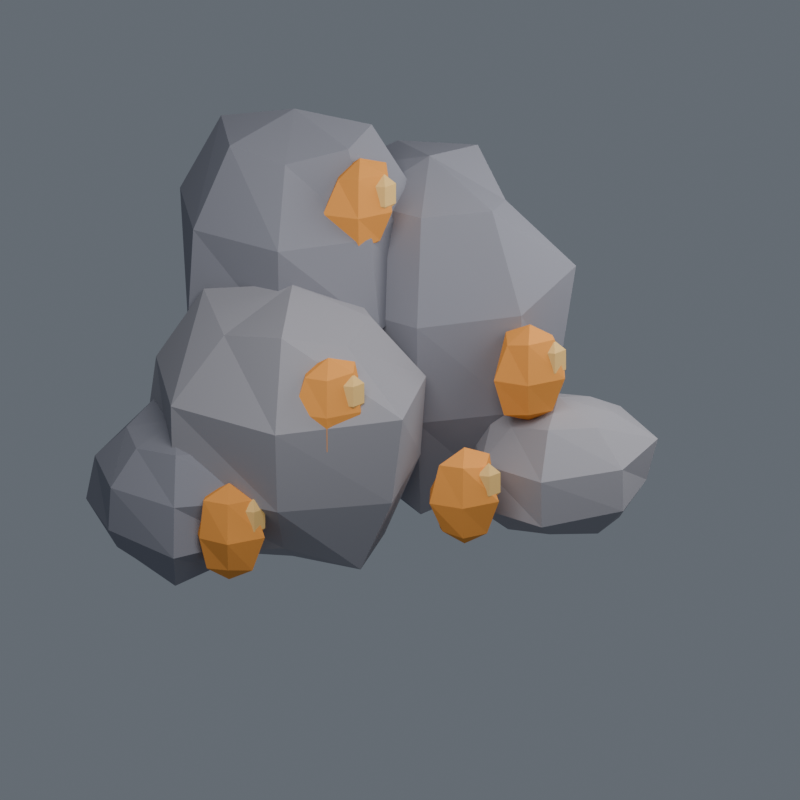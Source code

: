 # Source: CopperOutcrop.blend  (saved by Blender 5.2.45; exported with 4.5.12 LTS)
import bpy
from mathutils import Matrix  # noqa: F401  (used for matrix-valued properties, if any)

bpy.ops.wm.read_factory_settings(use_empty=True)
scene = bpy.context.scene
scene.name = 'Scene'

# ---- materials (node trees are filled in below, after node groups)
mat_copper = bpy.data.materials.new('copper')
mat_copper.diffuse_color = (1.0, 0.4, 0.09, 1.0)
mat_copper.roughness = 1.0
mat_copper_light = bpy.data.materials.new('copper_light')
mat_copper_light.diffuse_color = (1.0, 0.64, 0.23, 1.0)
mat_copper_light.roughness = 1.0
mat_stone = bpy.data.materials.new('stone')
mat_stone.diffuse_color = (0.29, 0.29, 0.33, 1.0)
mat_stone.roughness = 1.0
mat_stone_light = bpy.data.materials.new('stone_light')
mat_stone_light.diffuse_color = (0.37, 0.36, 0.39, 1.0)
mat_stone_light.roughness = 1.0

# ---- material node trees
mat_copper.use_nodes = True; mat_copper.node_tree.nodes.clear()
_N = mat_copper.node_tree.nodes; _L = mat_copper.node_tree.links
n0 = _N.new('ShaderNodeBsdfPrincipled'); n0.name = 'Principled BSDF'; n0.location = (0, 300)
n0.inputs[0].default_value = (1.0, 0.4, 0.09, 1.0)
n0.inputs[2].default_value = 0.9
n0.inputs[10].default_value = 0.005
n0.inputs[13].default_value = 0.0
n1 = _N.new('ShaderNodeOutputMaterial'); n1.name = 'Material Output'; n1.location = (280, 300)
_L.new(n0.outputs[0], n1.inputs[0])
n1.is_active_output = True
mat_copper_light.use_nodes = True; mat_copper_light.node_tree.nodes.clear()
_N = mat_copper_light.node_tree.nodes; _L = mat_copper_light.node_tree.links
n0 = _N.new('ShaderNodeBsdfPrincipled'); n0.name = 'Principled BSDF'; n0.location = (0, 300)
n0.inputs[0].default_value = (1.0, 0.64, 0.23, 1.0)
n0.inputs[2].default_value = 0.9
n0.inputs[10].default_value = 0.005
n0.inputs[13].default_value = 0.0
n1 = _N.new('ShaderNodeOutputMaterial'); n1.name = 'Material Output'; n1.location = (280, 300)
_L.new(n0.outputs[0], n1.inputs[0])
n1.is_active_output = True
mat_stone.use_nodes = True; mat_stone.node_tree.nodes.clear()
_N = mat_stone.node_tree.nodes; _L = mat_stone.node_tree.links
n0 = _N.new('ShaderNodeBsdfPrincipled'); n0.name = 'Principled BSDF'; n0.location = (0, 300)
n0.inputs[0].default_value = (0.29, 0.29, 0.33, 1.0)
n0.inputs[2].default_value = 0.9
n0.inputs[10].default_value = 0.005
n0.inputs[13].default_value = 0.0
n1 = _N.new('ShaderNodeOutputMaterial'); n1.name = 'Material Output'; n1.location = (280, 300)
_L.new(n0.outputs[0], n1.inputs[0])
n1.is_active_output = True
mat_stone_light.use_nodes = True; mat_stone_light.node_tree.nodes.clear()
_N = mat_stone_light.node_tree.nodes; _L = mat_stone_light.node_tree.links
n0 = _N.new('ShaderNodeBsdfPrincipled'); n0.name = 'Principled BSDF'; n0.location = (0, 300)
n0.inputs[0].default_value = (0.37, 0.36, 0.39, 1.0)
n0.inputs[2].default_value = 0.9
n0.inputs[10].default_value = 0.005
n0.inputs[13].default_value = 0.0
n1 = _N.new('ShaderNodeOutputMaterial'); n1.name = 'Material Output'; n1.location = (280, 300)
_L.new(n0.outputs[0], n1.inputs[0])
n1.is_active_output = True

# ---- world
world_studioworld = bpy.data.worlds.new('StudioWorld'); scene.world = world_studioworld
world_studioworld.use_nodes = True; world_studioworld.node_tree.nodes.clear()
_N = world_studioworld.node_tree.nodes; _L = world_studioworld.node_tree.links
n0 = _N.new('ShaderNodeBackground'); n0.name = 'Background'; n0.location = (-200, 100)
n0.inputs[0].default_value = (0.22, 0.25, 0.29, 1.0)
n0.inputs[1].default_value = 0.6
n1 = _N.new('ShaderNodeOutputWorld'); n1.name = 'World Output'; n1.location = (200, 100)
_L.new(n0.outputs[0], n1.inputs[0])
n1.is_active_output = True

# ---- cameras
cam_camera = bpy.data.cameras.new('Camera')
cam_camera.type = 'ORTHO'
cam_camera.ortho_scale = 6.5

# ---- lights
light_area = bpy.data.lights.new('Area', 'AREA')
light_area.energy = 350.0
light_area.shape = 'DISK'
light_area.size = 5.0
light_area.size_y = 1.0
light_area_001 = bpy.data.lights.new('Area.001', 'AREA')
light_area_001.energy = 180.0
light_area_001.shape = 'DISK'
light_area_001.size = 5.0
light_area_001.size_y = 1.0

# ---- meshes
me_copper_0 = bpy.data.meshes.new('copper_0')
me_copper_0.from_pydata([(-1.2, 1.075, -0.95), (-0.955, 1.175, -0.95), (-1.08, 1.181, -0.7712), (-1.2, 1.925, -0.95), (-1.08, 1.819, -0.7713), (-0.9856, 1.785, -0.95), (-0.8582, 1.5, -0.95), (-1.048, 1.5, -0.7231), (-1.311, 1.205, -0.7848), (-1.316, 1.809, -0.7768), (-1.359, 1.5, -0.7132), (-1.413, 1.217, -0.95), (-1.413, 1.783, -0.95), (-1.526, 1.5, -0.95), (-1.313, 1.199, -1.119), (-1.324, 1.83, -1.135), (-1.376, 1.5, -1.211), (-1.089, 1.206, -1.115), (-1.074, 1.835, -1.138), (-1.04, 1.5, -1.188)], [], [(0, 1, 2), (3, 4, 5), (1, 6, 7), (1, 7, 2), (6, 5, 4), (6, 4, 7), (0, 2, 8), (3, 9, 4), (2, 7, 10), (2, 10, 8), (7, 4, 9), (7, 9, 10), (0, 8, 11), (3, 12, 9), (8, 10, 13), (8, 13, 11), (10, 9, 12), (10, 12, 13), (0, 11, 14), (3, 15, 12), (11, 13, 16), (11, 16, 14), (13, 12, 15), (13, 15, 16), (0, 14, 17), (3, 18, 15), (14, 16, 19), (14, 19, 17), (16, 15, 18), (16, 18, 19), (0, 17, 1), (3, 5, 18), (17, 19, 6), (17, 6, 1), (19, 18, 5), (19, 5, 6)])
me_copper_0.materials.append(mat_copper)
me_copper_0.update()
me_copper_1 = bpy.data.meshes.new('copper_1')
me_copper_1.from_pydata([(-0.4, 0.275, -1.25), (-0.1936, 0.4259, -1.25), (-0.2774, 0.3744, -1.068), (-0.4, 1.125, -1.25), (-0.3004, 0.9646, -1.102), (-0.1595, 1.019, -1.25), (-0.06836, 0.7, -1.25), (-0.2289, 0.7, -0.9953), (-0.5203, 0.3805, -1.071), (-0.5117, 0.9966, -1.084), (-0.5444, 0.7, -1.035), (-0.613, 0.4171, -1.25), (-0.6383, 1.016, -1.25), (-0.6838, 0.7, -1.25), (-0.513, 0.3998, -1.418), (-0.5058, 0.981, -1.407), (-0.5729, 0.7, -1.507), (-0.2882, 0.4031, -1.416), (-0.2748, 1.033, -1.436), (-0.2426, 0.7, -1.484)], [], [(0, 1, 2), (3, 4, 5), (1, 6, 7), (1, 7, 2), (6, 5, 4), (6, 4, 7), (0, 2, 8), (3, 9, 4), (2, 7, 10), (2, 10, 8), (7, 4, 9), (7, 9, 10), (0, 8, 11), (3, 12, 9), (8, 10, 13), (8, 13, 11), (10, 9, 12), (10, 12, 13), (0, 11, 14), (3, 15, 12), (11, 13, 16), (11, 16, 14), (13, 12, 15), (13, 15, 16), (0, 14, 17), (3, 18, 15), (14, 16, 19), (14, 19, 17), (16, 15, 18), (16, 18, 19), (0, 17, 1), (3, 5, 18), (17, 19, 6), (17, 6, 1), (19, 18, 5), (19, 5, 6)])
me_copper_1.materials.append(mat_copper)
me_copper_1.update()
me_copper_2 = bpy.data.meshes.new('copper_2')
me_copper_2.from_pydata([(0.8, 1.275, -1.1), (1.051, 1.367, -1.1), (0.9253, 1.367, -0.9135), (0.8, 2.125, -1.1), (0.9102, 1.993, -0.9359), (1.023, 1.996, -1.1), (1.133, 1.7, -1.1), (0.9526, 1.7, -0.8728), (0.6989, 1.431, -0.9495), (0.6808, 2.017, -0.9226), (0.6359, 1.7, -0.8558), (0.5963, 1.429, -1.1), (0.5469, 2.036, -1.1), (0.4718, 1.7, -1.1), (0.6778, 1.375, -1.282), (0.6747, 2.033, -1.287), (0.6369, 1.7, -1.343), (0.9195, 1.382, -1.278), (0.9143, 2.004, -1.27), (0.9469, 1.7, -1.319)], [], [(0, 1, 2), (3, 4, 5), (1, 6, 7), (1, 7, 2), (6, 5, 4), (6, 4, 7), (0, 2, 8), (3, 9, 4), (2, 7, 10), (2, 10, 8), (7, 4, 9), (7, 9, 10), (0, 8, 11), (3, 12, 9), (8, 10, 13), (8, 13, 11), (10, 9, 12), (10, 12, 13), (0, 11, 14), (3, 15, 12), (11, 13, 16), (11, 16, 14), (13, 12, 15), (13, 15, 16), (0, 14, 17), (3, 18, 15), (14, 16, 19), (14, 19, 17), (16, 15, 18), (16, 18, 19), (0, 17, 1), (3, 5, 18), (17, 19, 6), (17, 6, 1), (19, 18, 5), (19, 5, 6)])
me_copper_2.materials.append(mat_copper)
me_copper_2.update()
me_copper_3 = bpy.data.meshes.new('copper_3')
me_copper_3.from_pydata([(1.5, 0.175, -0.7), (1.712, 0.3184, -0.7), (1.614, 0.2963, -0.5298), (1.5, 1.025, -0.7), (1.612, 0.8988, -0.5326), (1.745, 0.9248, -0.7), (1.783, 0.6, -0.7), (1.673, 0.6, -0.4426), (1.39, 0.3089, -0.5369), (1.383, 0.9106, -0.526), (1.349, 0.6, -0.4756), (1.268, 0.292, -0.7), (1.293, 0.8753, -0.7), (1.2, 0.6, -0.7), (1.383, 0.2904, -0.8735), (1.383, 0.9102, -0.8739), (1.321, 0.6, -0.9665), (1.601, 0.3308, -0.8508), (1.623, 0.9271, -0.8833), (1.659, 0.6, -0.9365)], [], [(0, 1, 2), (3, 4, 5), (1, 6, 7), (1, 7, 2), (6, 5, 4), (6, 4, 7), (0, 2, 8), (3, 9, 4), (2, 7, 10), (2, 10, 8), (7, 4, 9), (7, 9, 10), (0, 8, 11), (3, 12, 9), (8, 10, 13), (8, 13, 11), (10, 9, 12), (10, 12, 13), (0, 11, 14), (3, 15, 12), (11, 13, 16), (11, 16, 14), (13, 12, 15), (13, 15, 16), (0, 14, 17), (3, 18, 15), (14, 16, 19), (14, 19, 17), (16, 15, 18), (16, 18, 19), (0, 17, 1), (3, 5, 18), (17, 19, 6), (17, 6, 1), (19, 18, 5), (19, 5, 6)])
me_copper_3.materials.append(mat_copper)
me_copper_3.update()
me_copper_4 = bpy.data.meshes.new('copper_4')
me_copper_4.from_pydata([(-0.1, 2.475, -0.1), (0.1119, 2.619, -0.1), (0.002362, 2.628, 0.05236), (-0.1, 3.325, -0.1), (0.002444, 3.172, 0.05249), (0.1085, 3.177, -0.1), (0.2521, 2.9, -0.1), (0.07154, 2.9, 0.1553), (-0.2103, 2.607, 0.0642), (-0.2054, 3.18, 0.05686), (-0.2702, 2.9, 0.1533), (-0.3075, 2.624, -0.1), (-0.3495, 3.231, -0.1), (-0.3986, 2.9, -0.1), (-0.2014, 2.631, -0.2509), (-0.2221, 3.224, -0.2817), (-0.2614, 2.9, -0.3403), (0.01046, 2.607, -0.2644), (0.02146, 3.223, -0.2808), (0.05142, 2.9, -0.3254)], [], [(0, 1, 2), (3, 4, 5), (1, 6, 7), (1, 7, 2), (6, 5, 4), (6, 4, 7), (0, 2, 8), (3, 9, 4), (2, 7, 10), (2, 10, 8), (7, 4, 9), (7, 9, 10), (0, 8, 11), (3, 12, 9), (8, 10, 13), (8, 13, 11), (10, 9, 12), (10, 12, 13), (0, 11, 14), (3, 15, 12), (11, 13, 16), (11, 16, 14), (13, 12, 15), (13, 15, 16), (0, 14, 17), (3, 18, 15), (14, 16, 19), (14, 19, 17), (16, 15, 18), (16, 18, 19), (0, 17, 1), (3, 5, 18), (17, 19, 6), (17, 6, 1), (19, 18, 5), (19, 5, 6)])
me_copper_4.materials.append(mat_copper)
me_copper_4.update()
me_copper_5 = bpy.data.meshes.new('copper_5')
me_copper_5.from_pydata([(-1.7, 0.075, -0.4), (-1.467, 0.1906, -0.4), (-1.58, 0.182, -0.2218), (-1.7, 0.925, -0.4), (-1.594, 0.7822, -0.2418), (-1.475, 0.7983, -0.4), (-1.416, 0.5, -0.4), (-1.541, 0.5, -0.1638), (-1.821, 0.1782, -0.2197), (-1.814, 0.8037, -0.2298), (-1.877, 0.5, -0.1365), (-1.95, 0.1676, -0.4), (-1.93, 0.8059, -0.4), (-2.031, 0.5, -0.4), (-1.82, 0.1822, -0.5781), (-1.8, 0.7654, -0.5487), (-1.875, 0.5, -0.6611), (-1.575, 0.169, -0.5855), (-1.595, 0.7801, -0.557), (-1.555, 0.5, -0.616)], [], [(0, 1, 2), (3, 4, 5), (1, 6, 7), (1, 7, 2), (6, 5, 4), (6, 4, 7), (0, 2, 8), (3, 9, 4), (2, 7, 10), (2, 10, 8), (7, 4, 9), (7, 9, 10), (0, 8, 11), (3, 12, 9), (8, 10, 13), (8, 13, 11), (10, 9, 12), (10, 12, 13), (0, 11, 14), (3, 15, 12), (11, 13, 16), (11, 16, 14), (13, 12, 15), (13, 15, 16), (0, 14, 17), (3, 18, 15), (14, 16, 19), (14, 19, 17), (16, 15, 18), (16, 18, 19), (0, 17, 1), (3, 5, 18), (17, 19, 6), (17, 6, 1), (19, 18, 5), (19, 5, 6)])
me_copper_5.materials.append(mat_copper)
me_copper_5.update()
me_copper_highlight_0 = bpy.data.meshes.new('copper_highlight_0')
me_copper_highlight_0.from_pydata([(-1.32, 1.475, -1.13), (-1.212, 1.562, -1.13), (-1.287, 1.562, -1.06), (-1.32, 1.825, -1.13), (-1.287, 1.737, -1.06), (-1.212, 1.737, -1.13), (-1.408, 1.562, -1.087), (-1.408, 1.737, -1.087), (-1.408, 1.562, -1.173), (-1.408, 1.737, -1.173), (-1.287, 1.562, -1.2), (-1.287, 1.737, -1.2)], [], [(0, 1, 2), (3, 4, 5), (1, 5, 4), (1, 4, 2), (0, 2, 6), (3, 7, 4), (2, 4, 7), (2, 7, 6), (0, 6, 8), (3, 9, 7), (6, 7, 9), (6, 9, 8), (0, 8, 10), (3, 11, 9), (8, 9, 11), (8, 11, 10), (0, 10, 1), (3, 5, 11), (10, 11, 5), (10, 5, 1)])
me_copper_highlight_0.materials.append(mat_copper_light)
me_copper_highlight_0.update()
me_copper_highlight_1 = bpy.data.meshes.new('copper_highlight_1')
me_copper_highlight_1.from_pydata([(-0.52, 0.675, -1.43), (-0.4117, 0.7625, -1.43), (-0.4865, 0.7625, -1.36), (-0.52, 1.025, -1.43), (-0.4865, 0.9375, -1.36), (-0.4117, 0.9375, -1.43), (-0.6076, 0.7625, -1.387), (-0.6076, 0.9375, -1.387), (-0.6076, 0.7625, -1.473), (-0.6076, 0.9375, -1.473), (-0.4865, 0.7625, -1.5), (-0.4865, 0.9375, -1.5)], [], [(0, 1, 2), (3, 4, 5), (1, 5, 4), (1, 4, 2), (0, 2, 6), (3, 7, 4), (2, 4, 7), (2, 7, 6), (0, 6, 8), (3, 9, 7), (6, 7, 9), (6, 9, 8), (0, 8, 10), (3, 11, 9), (8, 9, 11), (8, 11, 10), (0, 10, 1), (3, 5, 11), (10, 11, 5), (10, 5, 1)])
me_copper_highlight_1.materials.append(mat_copper_light)
me_copper_highlight_1.update()
me_copper_highlight_2 = bpy.data.meshes.new('copper_highlight_2')
me_copper_highlight_2.from_pydata([(0.68, 1.675, -1.28), (0.7883, 1.763, -1.28), (0.7135, 1.763, -1.21), (0.68, 2.025, -1.28), (0.7135, 1.938, -1.21), (0.7883, 1.938, -1.28), (0.5924, 1.763, -1.237), (0.5924, 1.938, -1.237), (0.5924, 1.763, -1.323), (0.5924, 1.938, -1.323), (0.7135, 1.763, -1.35), (0.7135, 1.938, -1.35)], [], [(0, 1, 2), (3, 4, 5), (1, 5, 4), (1, 4, 2), (0, 2, 6), (3, 7, 4), (2, 4, 7), (2, 7, 6), (0, 6, 8), (3, 9, 7), (6, 7, 9), (6, 9, 8), (0, 8, 10), (3, 11, 9), (8, 9, 11), (8, 11, 10), (0, 10, 1), (3, 5, 11), (10, 11, 5), (10, 5, 1)])
me_copper_highlight_2.materials.append(mat_copper_light)
me_copper_highlight_2.update()
me_copper_highlight_3 = bpy.data.meshes.new('copper_highlight_3')
me_copper_highlight_3.from_pydata([(1.38, 0.575, -0.88), (1.488, 0.6625, -0.88), (1.413, 0.6625, -0.81), (1.38, 0.925, -0.88), (1.413, 0.8375, -0.81), (1.488, 0.8375, -0.88), (1.292, 0.6625, -0.8367), (1.292, 0.8375, -0.8367), (1.292, 0.6625, -0.9233), (1.292, 0.8375, -0.9233), (1.413, 0.6625, -0.95), (1.413, 0.8375, -0.95)], [], [(0, 1, 2), (3, 4, 5), (1, 5, 4), (1, 4, 2), (0, 2, 6), (3, 7, 4), (2, 4, 7), (2, 7, 6), (0, 6, 8), (3, 9, 7), (6, 7, 9), (6, 9, 8), (0, 8, 10), (3, 11, 9), (8, 9, 11), (8, 11, 10), (0, 10, 1), (3, 5, 11), (10, 11, 5), (10, 5, 1)])
me_copper_highlight_3.materials.append(mat_copper_light)
me_copper_highlight_3.update()
me_copper_highlight_4 = bpy.data.meshes.new('copper_highlight_4')
me_copper_highlight_4.from_pydata([(-0.22, 2.875, -0.28), (-0.1117, 2.963, -0.28), (-0.1865, 2.963, -0.21), (-0.22, 3.225, -0.28), (-0.1865, 3.138, -0.21), (-0.1117, 3.138, -0.28), (-0.3076, 2.963, -0.2367), (-0.3076, 3.138, -0.2367), (-0.3076, 2.963, -0.3233), (-0.3076, 3.138, -0.3233), (-0.1865, 2.963, -0.35), (-0.1865, 3.138, -0.35)], [], [(0, 1, 2), (3, 4, 5), (1, 5, 4), (1, 4, 2), (0, 2, 6), (3, 7, 4), (2, 4, 7), (2, 7, 6), (0, 6, 8), (3, 9, 7), (6, 7, 9), (6, 9, 8), (0, 8, 10), (3, 11, 9), (8, 9, 11), (8, 11, 10), (0, 10, 1), (3, 5, 11), (10, 11, 5), (10, 5, 1)])
me_copper_highlight_4.materials.append(mat_copper_light)
me_copper_highlight_4.update()
me_copper_highlight_5 = bpy.data.meshes.new('copper_highlight_5')
me_copper_highlight_5.from_pydata([(-1.82, 0.475, -0.58), (-1.712, 0.5625, -0.58), (-1.787, 0.5625, -0.51), (-1.82, 0.825, -0.58), (-1.787, 0.7375, -0.51), (-1.712, 0.7375, -0.58), (-1.908, 0.5625, -0.5367), (-1.908, 0.7375, -0.5367), (-1.908, 0.5625, -0.6233), (-1.908, 0.7375, -0.6233), (-1.787, 0.5625, -0.65), (-1.787, 0.7375, -0.65)], [], [(0, 1, 2), (3, 4, 5), (1, 5, 4), (1, 4, 2), (0, 2, 6), (3, 7, 4), (2, 4, 7), (2, 7, 6), (0, 6, 8), (3, 9, 7), (6, 7, 9), (6, 9, 8), (0, 8, 10), (3, 11, 9), (8, 9, 11), (8, 11, 10), (0, 10, 1), (3, 5, 11), (10, 11, 5), (10, 5, 1)])
me_copper_highlight_5.materials.append(mat_copper_light)
me_copper_highlight_5.update()
me_rock_0 = bpy.data.meshes.new('rock_0')
me_rock_0.from_pydata([(-1.0, 0.0, 0.3), (-0.3669, 0.3633, 0.3), (-0.6187, 0.4021, 0.8197), (-1.0, 3.0, 0.3), (-0.5551, 2.781, 0.9064), (-0.3034, 2.751, 0.3), (0.1726, 1.003, 0.3), (-0.2747, 1.007, 1.289), (0.01875, 1.932, 0.3), (-0.2481, 2.011, 1.325), (-1.147, 0.3167, 0.9984), (-1.163, 2.817, 1.077), (-1.227, 1.067, 1.382), (-1.263, 2.0, 1.551), (-1.559, 0.387, 0.5924), (-1.665, 2.824, 0.6479), (-1.994, 1.032, 0.8204), (-2.058, 1.998, 0.8538), (-1.546, 0.4127, 0.01438), (-1.549, 2.593, 0.01283), (-1.933, 1.061, -0.1882), (-2.056, 1.997, -0.253), (-1.147, 0.3151, -0.3994), (-1.154, 2.744, -0.4345), (-1.224, 1.073, -0.768), (-1.225, 1.929, -0.7737), (-0.5363, 0.1647, -0.3321), (-0.5612, 2.764, -0.2981), (-0.3825, 1.08, -0.5416), (-0.3492, 1.942, -0.587)], [], [(0, 1, 2), (3, 4, 5), (1, 6, 7), (1, 7, 2), (6, 8, 9), (6, 9, 7), (8, 5, 4), (8, 4, 9), (0, 2, 10), (3, 11, 4), (2, 7, 12), (2, 12, 10), (7, 9, 13), (7, 13, 12), (9, 4, 11), (9, 11, 13), (0, 10, 14), (3, 15, 11), (10, 12, 16), (10, 16, 14), (12, 13, 17), (12, 17, 16), (13, 11, 15), (13, 15, 17), (0, 14, 18), (3, 19, 15), (14, 16, 20), (14, 20, 18), (16, 17, 21), (16, 21, 20), (17, 15, 19), (17, 19, 21), (0, 18, 22), (3, 23, 19), (18, 20, 24), (18, 24, 22), (20, 21, 25), (20, 25, 24), (21, 19, 23), (21, 23, 25), (0, 22, 26), (3, 27, 23), (22, 24, 28), (22, 28, 26), (24, 25, 29), (24, 29, 28), (25, 23, 27), (25, 27, 29), (0, 26, 1), (3, 5, 27), (26, 28, 6), (26, 6, 1), (28, 29, 8), (28, 8, 6), (29, 27, 5), (29, 5, 8)])
me_rock_0.materials.append(mat_stone)
me_rock_0.update()
me_rock_1 = bpy.data.meshes.new('rock_1')
me_rock_1.from_pydata([(0.6, 0.0, -0.2), (1.326, 0.2005, -0.2), (1.065, 0.1728, 0.4078), (0.6, 2.4, -0.2), (1.071, 2.24, 0.4154), (1.248, 2.092, -0.2), (1.732, 0.8322, -0.2), (1.387, 0.7897, 0.8284), (1.753, 1.575, -0.2), (1.324, 1.577, 0.746), (0.4319, 0.1604, 0.5671), (0.4567, 2.087, 0.4542), (0.337, 0.8159, 1.0), (0.3757, 1.527, 0.8236), (-0.103, 0.1261, 0.1526), (-0.05341, 2.198, 0.1278), (-0.5272, 0.7935, 0.3654), (-0.3583, 1.546, 0.2807), (-0.07208, 0.1733, -0.5371), (0.02144, 2.084, -0.4902), (-0.3328, 0.8636, -0.6679), (-0.3738, 1.551, -0.6885), (0.4271, 0.1308, -0.9889), (0.4618, 2.055, -0.8307), (0.3479, 0.8319, -1.35), (0.3207, 1.608, -1.475), (0.9901, 0.3389, -0.7095), (1.079, 2.257, -0.8256), (1.268, 0.8517, -1.073), (1.357, 1.594, -1.189)], [], [(0, 1, 2), (3, 4, 5), (1, 6, 7), (1, 7, 2), (6, 8, 9), (6, 9, 7), (8, 5, 4), (8, 4, 9), (0, 2, 10), (3, 11, 4), (2, 7, 12), (2, 12, 10), (7, 9, 13), (7, 13, 12), (9, 4, 11), (9, 11, 13), (0, 10, 14), (3, 15, 11), (10, 12, 16), (10, 16, 14), (12, 13, 17), (12, 17, 16), (13, 11, 15), (13, 15, 17), (0, 14, 18), (3, 19, 15), (14, 16, 20), (14, 20, 18), (16, 17, 21), (16, 21, 20), (17, 15, 19), (17, 19, 21), (0, 18, 22), (3, 23, 19), (18, 20, 24), (18, 24, 22), (20, 21, 25), (20, 25, 24), (21, 19, 23), (21, 23, 25), (0, 22, 26), (3, 27, 23), (22, 24, 28), (22, 28, 26), (24, 25, 29), (24, 29, 28), (25, 23, 27), (25, 27, 29), (0, 26, 1), (3, 5, 27), (26, 28, 6), (26, 6, 1), (28, 29, 8), (28, 8, 6), (29, 27, 5), (29, 5, 8)])
me_rock_1.materials.append(mat_stone_light)
me_rock_1.update()
me_rock_2 = bpy.data.meshes.new('rock_2')
me_rock_2.from_pydata([(0.1, 1.05, 0.6), (0.7292, 1.218, 0.6), (0.4948, 1.211, 1.095), (0.1, 3.55, 0.6), (0.4968, 3.395, 1.098), (0.714, 3.356, 0.6), (1.11, 1.89, 0.6), (0.6749, 1.925, 1.321), (1.06, 2.69, 0.6), (0.7189, 2.703, 1.376), (-0.03032, 1.292, 1.171), (-0.02563, 3.271, 1.15), (-0.1254, 1.889, 1.587), (-0.09604, 2.658, 1.459), (-0.3993, 1.347, 0.8404), (-0.3779, 3.213, 0.8301), (-0.7101, 1.935, 0.9901), (-0.7679, 2.691, 1.018), (-0.3661, 1.41, 0.3755), (-0.4677, 3.384, 0.3266), (-0.819, 1.886, 0.1575), (-0.8196, 2.715, 0.1571), (-0.03591, 1.249, 0.004559), (-0.04036, 3.385, -0.01496), (-0.1233, 1.892, -0.3784), (-0.09972, 2.665, -0.275), (0.4639, 1.296, 0.1437), (0.4617, 3.298, 0.1465), (0.6807, 1.922, -0.1282), (0.7361, 2.714, -0.1977)], [], [(0, 1, 2), (3, 4, 5), (1, 6, 7), (1, 7, 2), (6, 8, 9), (6, 9, 7), (8, 5, 4), (8, 4, 9), (0, 2, 10), (3, 11, 4), (2, 7, 12), (2, 12, 10), (7, 9, 13), (7, 13, 12), (9, 4, 11), (9, 11, 13), (0, 10, 14), (3, 15, 11), (10, 12, 16), (10, 16, 14), (12, 13, 17), (12, 17, 16), (13, 11, 15), (13, 15, 17), (0, 14, 18), (3, 19, 15), (14, 16, 20), (14, 20, 18), (16, 17, 21), (16, 21, 20), (17, 15, 19), (17, 19, 21), (0, 18, 22), (3, 23, 19), (18, 20, 24), (18, 24, 22), (20, 21, 25), (20, 25, 24), (21, 19, 23), (21, 23, 25), (0, 22, 26), (3, 27, 23), (22, 24, 28), (22, 28, 26), (24, 25, 29), (24, 29, 28), (25, 23, 27), (25, 27, 29), (0, 26, 1), (3, 5, 27), (26, 28, 6), (26, 6, 1), (28, 29, 8), (28, 8, 6), (29, 27, 5), (29, 5, 8)])
me_rock_2.materials.append(mat_stone)
me_rock_2.update()
me_rock_3 = bpy.data.meshes.new('rock_3')
me_rock_3.from_pydata([(-1.5, 0.0, -0.9), (-1.022, 0.1351, -0.9), (-1.215, 0.1553, -0.5632), (-1.5, 1.2, -0.9), (-1.162, 1.127, -0.5007), (-1.055, 1.033, -0.9), (-0.6902, 0.4143, -0.9), (-1.052, 0.4352, -0.3712), (-0.7646, 0.7687, -0.9), (-1.029, 0.7731, -0.3447), (-1.615, 0.09701, -0.425), (-1.606, 1.061, -0.4647), (-1.677, 0.4175, -0.17), (-1.685, 0.7911, -0.1355), (-1.904, 0.1644, -0.7169), (-1.912, 1.044, -0.7134), (-2.153, 0.4337, -0.604), (-2.307, 0.8053, -0.5344), (-1.954, 0.1104, -1.106), (-1.909, 1.041, -1.085), (-2.157, 0.4328, -1.198), (-2.242, 0.7888, -1.236), (-1.608, 0.1302, -1.344), (-1.606, 1.063, -1.337), (-1.677, 0.4179, -1.628), (-1.675, 0.7808, -1.623), (-1.222, 0.1661, -1.229), (-1.165, 1.122, -1.296), (-0.9564, 0.4, -1.542), (-0.9384, 0.8066, -1.563)], [], [(0, 1, 2), (3, 4, 5), (1, 6, 7), (1, 7, 2), (6, 8, 9), (6, 9, 7), (8, 5, 4), (8, 4, 9), (0, 2, 10), (3, 11, 4), (2, 7, 12), (2, 12, 10), (7, 9, 13), (7, 13, 12), (9, 4, 11), (9, 11, 13), (0, 10, 14), (3, 15, 11), (10, 12, 16), (10, 16, 14), (12, 13, 17), (12, 17, 16), (13, 11, 15), (13, 15, 17), (0, 14, 18), (3, 19, 15), (14, 16, 20), (14, 20, 18), (16, 17, 21), (16, 21, 20), (17, 15, 19), (17, 19, 21), (0, 18, 22), (3, 23, 19), (18, 20, 24), (18, 24, 22), (20, 21, 25), (20, 25, 24), (21, 19, 23), (21, 23, 25), (0, 22, 26), (3, 27, 23), (22, 24, 28), (22, 28, 26), (24, 25, 29), (24, 29, 28), (25, 23, 27), (25, 27, 29), (0, 26, 1), (3, 5, 27), (26, 28, 6), (26, 6, 1), (28, 29, 8), (28, 8, 6), (29, 27, 5), (29, 5, 8)])
me_rock_3.materials.append(mat_stone_light)
me_rock_3.update()
me_rock_4 = bpy.data.meshes.new('rock_4')
me_rock_4.from_pydata([(1.5, 0.0, 0.1), (1.912, 0.1586, 0.1), (1.805, 0.06579, 0.5595), (1.5, 1.3, 0.1), (1.759, 1.145, 0.4896), (1.9, 1.127, 0.1), (2.164, 0.4631, 0.1), (1.96, 0.4423, 0.792), (2.143, 0.8311, 0.1), (1.916, 0.838, 0.7265), (1.411, 0.1713, 0.5695), (1.39, 1.238, 0.6766), (1.343, 0.4511, 0.9263), (1.36, 0.8277, 0.8384), (1.083, 0.09829, 0.3408), (1.144, 1.121, 0.3055), (0.8646, 0.4514, 0.4672), (0.8933, 0.8396, 0.4506), (1.142, 0.1765, -0.1067), (1.091, 1.191, -0.1361), (0.8581, 0.4494, -0.2709), (0.8716, 0.8464, -0.2632), (1.408, 0.156, -0.3845), (1.405, 1.16, -0.4005), (1.353, 0.464, -0.6729), (1.326, 0.8702, -0.815), (1.808, 0.06115, -0.3631), (1.785, 1.196, -0.3296), (1.98, 0.4332, -0.6223), (1.932, 0.845, -0.5498)], [], [(0, 1, 2), (3, 4, 5), (1, 6, 7), (1, 7, 2), (6, 8, 9), (6, 9, 7), (8, 5, 4), (8, 4, 9), (0, 2, 10), (3, 11, 4), (2, 7, 12), (2, 12, 10), (7, 9, 13), (7, 13, 12), (9, 4, 11), (9, 11, 13), (0, 10, 14), (3, 15, 11), (10, 12, 16), (10, 16, 14), (12, 13, 17), (12, 17, 16), (13, 11, 15), (13, 15, 17), (0, 14, 18), (3, 19, 15), (14, 16, 20), (14, 20, 18), (16, 17, 21), (16, 21, 20), (17, 15, 19), (17, 19, 21), (0, 18, 22), (3, 23, 19), (18, 20, 24), (18, 24, 22), (20, 21, 25), (20, 25, 24), (21, 19, 23), (21, 23, 25), (0, 22, 26), (3, 27, 23), (22, 24, 28), (22, 28, 26), (24, 25, 29), (24, 29, 28), (25, 23, 27), (25, 27, 29), (0, 26, 1), (3, 5, 27), (26, 28, 6), (26, 6, 1), (28, 29, 8), (28, 8, 6), (29, 27, 5), (29, 5, 8)])
me_rock_4.materials.append(mat_stone)
me_rock_4.update()

# ---- objects
ob_copper_0 = bpy.data.objects.new('copper_0', me_copper_0)
ob_copper_1 = bpy.data.objects.new('copper_1', me_copper_1)
ob_copper_2 = bpy.data.objects.new('copper_2', me_copper_2)
ob_copper_3 = bpy.data.objects.new('copper_3', me_copper_3)
ob_copper_4 = bpy.data.objects.new('copper_4', me_copper_4)
ob_copper_5 = bpy.data.objects.new('copper_5', me_copper_5)
ob_copper_highlight_0 = bpy.data.objects.new('copper_highlight_0', me_copper_highlight_0)
ob_copper_highlight_1 = bpy.data.objects.new('copper_highlight_1', me_copper_highlight_1)
ob_copper_highlight_2 = bpy.data.objects.new('copper_highlight_2', me_copper_highlight_2)
ob_copper_highlight_3 = bpy.data.objects.new('copper_highlight_3', me_copper_highlight_3)
ob_copper_highlight_4 = bpy.data.objects.new('copper_highlight_4', me_copper_highlight_4)
ob_copper_highlight_5 = bpy.data.objects.new('copper_highlight_5', me_copper_highlight_5)
ob_rock_0 = bpy.data.objects.new('rock_0', me_rock_0)
ob_rock_1 = bpy.data.objects.new('rock_1', me_rock_1)
ob_rock_2 = bpy.data.objects.new('rock_2', me_rock_2)
ob_rock_3 = bpy.data.objects.new('rock_3', me_rock_3)
ob_rock_4 = bpy.data.objects.new('rock_4', me_rock_4)
ob_previewcamera = bpy.data.objects.new('PreviewCamera', cam_camera)
ob_area = bpy.data.objects.new('Area', light_area)
ob_area_001 = bpy.data.objects.new('Area.001', light_area_001)

# ---- transforms, parenting, visibility, modifiers, constraints
ob_copper_0.location = (0.0, 0.0, 0.0)
ob_copper_0.rotation_euler = (1.571, -0.0, 0.0)
ob_copper_1.location = (0.0, 0.0, 0.0)
ob_copper_1.rotation_euler = (1.571, -0.0, 0.0)
ob_copper_2.location = (0.0, 0.0, 0.0)
ob_copper_2.rotation_euler = (1.571, -0.0, 0.0)
ob_copper_3.location = (0.0, 0.0, 0.0)
ob_copper_3.rotation_euler = (1.571, -0.0, 0.0)
ob_copper_4.location = (0.0, 0.0, 0.0)
ob_copper_4.rotation_euler = (1.571, -0.0, 0.0)
ob_copper_5.location = (0.0, 0.0, 0.0)
ob_copper_5.rotation_euler = (1.571, -0.0, 0.0)
ob_copper_highlight_0.location = (0.0, 0.0, 0.0)
ob_copper_highlight_0.rotation_euler = (1.571, -0.0, 0.0)
ob_copper_highlight_1.location = (0.0, 0.0, 0.0)
ob_copper_highlight_1.rotation_euler = (1.571, -0.0, 0.0)
ob_copper_highlight_2.location = (0.0, 0.0, 0.0)
ob_copper_highlight_2.rotation_euler = (1.571, -0.0, 0.0)
ob_copper_highlight_3.location = (0.0, 0.0, 0.0)
ob_copper_highlight_3.rotation_euler = (1.571, -0.0, 0.0)
ob_copper_highlight_4.location = (0.0, 0.0, 0.0)
ob_copper_highlight_4.rotation_euler = (1.571, -0.0, 0.0)
ob_copper_highlight_5.location = (0.0, 0.0, 0.0)
ob_copper_highlight_5.rotation_euler = (1.571, -0.0, 0.0)
ob_rock_0.location = (0.0, 0.0, 0.0)
ob_rock_0.rotation_euler = (1.571, -0.0, 0.0)
ob_rock_1.location = (0.0, 0.0, 0.0)
ob_rock_1.rotation_euler = (1.571, -0.0, 0.0)
ob_rock_2.location = (0.0, 0.0, 0.0)
ob_rock_2.rotation_euler = (1.571, -0.0, 0.0)
ob_rock_3.location = (0.0, 0.0, 0.0)
ob_rock_3.rotation_euler = (1.571, -0.0, 0.0)
ob_rock_4.location = (0.0, 0.0, 0.0)
ob_rock_4.rotation_euler = (1.571, -0.0, 0.0)
ob_previewcamera.location = (5.823, 10.6, 6.35)
ob_previewcamera.rotation_euler = (1.166, 2.199e-08, 2.601)
ob_area.location = (3.0, 5.0, 7.0)
ob_area.rotation_euler = (0.7654, -2.845e-08, 2.517)
ob_area_001.location = (-4.0, 2.0, 4.0)
ob_area_001.rotation_euler = (0.9939, -7.957e-08, -1.922)

# ---- collection membership
scene.collection.objects.link(ob_copper_0)
scene.collection.objects.link(ob_copper_1)
scene.collection.objects.link(ob_copper_2)
scene.collection.objects.link(ob_copper_3)
scene.collection.objects.link(ob_copper_4)
scene.collection.objects.link(ob_copper_5)
scene.collection.objects.link(ob_copper_highlight_0)
scene.collection.objects.link(ob_copper_highlight_1)
scene.collection.objects.link(ob_copper_highlight_2)
scene.collection.objects.link(ob_copper_highlight_3)
scene.collection.objects.link(ob_copper_highlight_4)
scene.collection.objects.link(ob_copper_highlight_5)
scene.collection.objects.link(ob_rock_0)
scene.collection.objects.link(ob_rock_1)
scene.collection.objects.link(ob_rock_2)
scene.collection.objects.link(ob_rock_3)
scene.collection.objects.link(ob_rock_4)
scene.collection.objects.link(ob_previewcamera)
scene.collection.objects.link(ob_area)
scene.collection.objects.link(ob_area_001)

# ---- scene / render settings (as saved in the file)
scene.camera = ob_previewcamera
scene.frame_start = 1; scene.frame_end = 250; scene.frame_set(1)
scene.render.engine = 'CYCLES'
scene.render.resolution_x = 800
scene.render.resolution_y = 800
scene.render.film_transparent = True
scene.render.bake_bias = 0.0
scene.render.bake_samples = 0
scene.render.compositor_device = 'GPU'
scene.cycles.samples = 16
scene.eevee.use_volume_custom_range = False
scene.eevee.fast_gi_thickness_near = 0.1
scene.eevee.fast_gi_thickness_far = 0.0
scene.eevee.ray_tracing_options.screen_trace_thickness = 0.1
bpy.context.view_layer.update()
